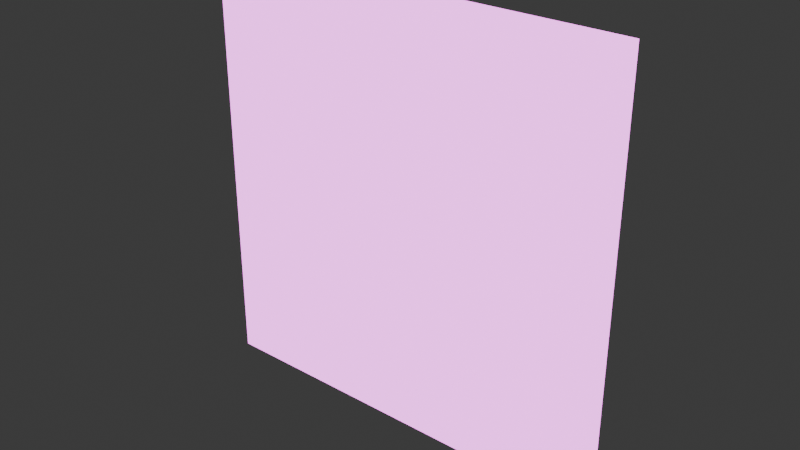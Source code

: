 # Source: Lights-hdr.blend  (saved by Blender 4.0.36; exported with 4.5.12 LTS)
import bpy
from mathutils import Matrix  # noqa: F401  (used for matrix-valued properties, if any)

bpy.ops.wm.read_factory_settings(use_empty=True)
scene = bpy.context.scene
scene.name = 'Scene'

# ---- collections
col_collection = bpy.data.collections.new('Collection'); scene.collection.children.link(col_collection)

# ---- images (referenced by path relative to the original .blend; pixels are not part of the script)
import os
ASSET_DIR = os.environ.get("B2B_ASSET_DIR", "")  # directory of the original .blend (textures are referenced by path, not embedded)
HERE = os.path.dirname(os.path.abspath(__file__))  # packed textures are extracted next to this script under _unpacked/

def load_image(name, relpath, width, height, colorspace="sRGB"):
    """Load a texture the original file referenced (path relative to the .blend, or extracted next to this script)."""
    p = next((c for c in (os.path.join(HERE, relpath), os.path.join(ASSET_DIR, relpath)) if relpath and os.path.exists(c)), "")
    if p:
        img = bpy.data.images.load(p, check_existing=True)
        img.name = name
    else:  # same state as the original file: an image datablock whose file is absent (Cycles renders it pink)
        img = bpy.data.images.new(name, width, height)
        img.source = "FILE"
        img.filepath = "//" + (relpath or name)
    img.colorspace_settings.name = colorspace
    return img
img_lights_png = load_image('lights.png', 'lights.png', 1024, 1024, 'sRGB')

# ---- materials (node trees are filled in below, after node groups)
mat_defaultwhite = bpy.data.materials.new('DefaultWhite')
mat_defaultwhite.surface_render_method = 'BLENDED'
mat_defaultwhite.blend_method = 'BLEND'
mat_defaultwhite.use_transparency_overlap = False
mat_defaultwhite.show_transparent_back = False
mat_defaultwhite.diffuse_color = (1.0, 1.0, 1.0, 1.0)
mat_defaultwhite.roughness = 0.6094
mat_defaultwhite.specular_intensity = 0.08

# ---- material node trees
mat_defaultwhite.use_nodes = True; mat_defaultwhite.node_tree.nodes.clear()
_N = mat_defaultwhite.node_tree.nodes; _L = mat_defaultwhite.node_tree.links
n0 = _N.new('ShaderNodeBsdfPrincipled'); n0.name = 'Principled BSDF'; n0.location = (87, 164)
n0.inputs[0].default_value = (1.0, 1.0, 1.0, 0.0)
n0.inputs[3].default_value = 1.45
n0.inputs[13].default_value = 0.08
n0.inputs[28].default_value = 2.0
n1 = _N.new('ShaderNodeOutputMaterial'); n1.name = 'Material Output'; n1.location = (377, 164)
n1.target = 'CYCLES'
n2 = _N.new('ShaderNodeTexImage'); n2.name = 'Image Texture'; n2.location = (-391, 201)
n2.image = img_lights_png
n3 = _N.new('ShaderNodeOutputMaterial'); n3.name = 'Material Output.001'; n3.location = (0, 0)
n3.target = 'EEVEE'
n4 = _N.new('ShaderNodeMixShader'); n4.name = 'Mix Shader'; n4.location = (0, 0)
n4.label = 'Disable Shadow'
n4.hide = True
n5 = _N.new('ShaderNodeLightPath'); n5.name = 'Light Path'; n5.location = (0, 0)
n5.hide = True
n6 = _N.new('ShaderNodeBsdfTransparent'); n6.name = 'Transparent BSDF'; n6.location = (0, 0)
n6.hide = True
_L.new(n0.outputs[0], n1.inputs[0])
_L.new(n2.outputs[0], n0.inputs[27])
_L.new(n2.outputs[1], n0.inputs[4])
_L.new(n0.outputs[0], n4.inputs[1])
_L.new(n4.outputs[0], n3.inputs[0])
_L.new(n5.outputs[1], n4.inputs[0])
_L.new(n6.outputs[0], n4.inputs[2])
n1.is_active_output = True

# ---- world
world_world = bpy.data.worlds.new('World'); scene.world = world_world
world_world.use_nodes = True; world_world.node_tree.nodes.clear()
_N = world_world.node_tree.nodes; _L = world_world.node_tree.links
n0 = _N.new('ShaderNodeOutputWorld'); n0.name = 'World Output'; n0.location = (300, 300)
n1 = _N.new('ShaderNodeBackground'); n1.name = 'Background'; n1.location = (10, 300)
n1.inputs[0].default_value = (0.05088, 0.05088, 0.05088, 1.0)
_L.new(n1.outputs[0], n0.inputs[0])
n0.is_active_output = True
world_world.color = (0.05088, 0.05088, 0.05088)
world_world.use_sun_shadow = False
world_world.sun_shadow_jitter_overblur = 0.0

# ---- meshes
me_light_mesh = bpy.data.meshes.new('Light.mesh')
me_light_mesh.from_pydata([(0.5, 0.0, 0.5), (-0.5, 0.0, 0.5), (-0.5, 2.98e-08, -0.5), (0.5, 2.98e-08, -0.5)], [], [(0, 1, 2, 3)])
_uv = me_light_mesh.uv_layers.new(name='UVMap')
_uv.uv.foreach_set('vector', [0.9465, 0.442, 0.5611, 0.442, 0.5611, 0.05053, 0.9465, 0.05053])
me_light_mesh.materials.append(mat_defaultwhite)
me_light_mesh.update()

# ---- objects
ob_light = bpy.data.objects.new('Light', me_light_mesh)

# ---- transforms, parenting, visibility, modifiers, constraints
ob_light.location = (0.0154, 0.001162, -1.076e-08)
ob_light.visible_shadow = False
ob_light.show_transparent = True

# ---- collection membership
col_collection.objects.link(ob_light)

# ---- scene / render settings (as saved in the file)
scene.frame_start = 1; scene.frame_end = 250; scene.frame_set(1)
scene.render.engine = 'BLENDER_EEVEE_NEXT'
scene.cycles.sampling_pattern = 'TABULATED_SOBOL'
bpy.context.view_layer.update()

# ---- added for rendering (the .blend has no active camera and no usable light): camera, sun
cam_auto = bpy.data.cameras.new('AutoCamera')
cam_auto.lens = 50.0
cam_auto.sensor_width = 36.0
cam_auto.clip_end = 1000.0
ob_auto_camera = bpy.data.objects.new('AutoCamera', cam_auto)
scene.collection.objects.link(ob_auto_camera)
ob_auto_camera.location = (1.32387, -1.569, 1.04677)
ob_auto_camera.rotation_euler = (1.09748, -7.21219e-08, 0.694738)
scene.camera = ob_auto_camera
light_auto_sun = bpy.data.lights.new('AutoSun', 'SUN')
light_auto_sun.energy = 3.0
light_auto_sun.angle = 0.0523599
ob_auto_sun = bpy.data.objects.new('AutoSun', light_auto_sun)
scene.collection.objects.link(ob_auto_sun)
ob_auto_sun.rotation_euler = (0.872665, 0.174533, 0.523599)
bpy.context.view_layer.update()
